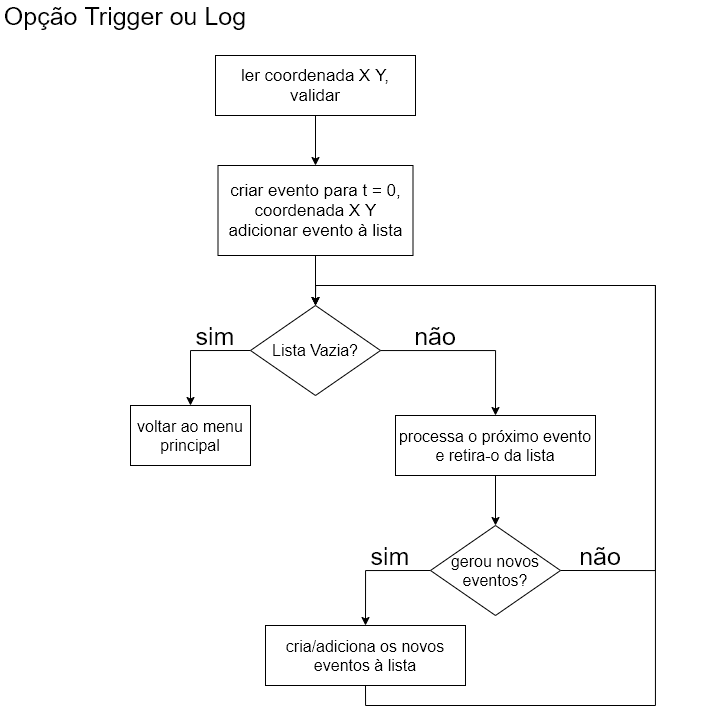

The diagram above was exported from draw.io. Its source (the exported page's mxGraphModel, read from the mxfile embedded in the PNG):
<mxGraphModel dx="1673" dy="896" grid="1" gridSize="10" guides="1" tooltips="1" connect="1" arrows="1" fold="1" page="1" pageScale="1" pageWidth="850" pageHeight="1100" math="0" shadow="0">
  <root>
    <mxCell id="0" />
    <mxCell id="1" parent="0" />
    <mxCell id="2" style="edgeStyle=orthogonalEdgeStyle;rounded=0;orthogonalLoop=1;jettySize=auto;html=1;fontSize=16;exitX=0;exitY=0.5;exitDx=0;exitDy=0;" edge="1" source="4" target="5" parent="1">
      <mxGeometry relative="1" as="geometry">
        <mxPoint x="200" y="630" as="targetPoint" />
      </mxGeometry>
    </mxCell>
    <mxCell id="3" style="edgeStyle=orthogonalEdgeStyle;rounded=0;orthogonalLoop=1;jettySize=auto;html=1;entryX=0.5;entryY=0;entryDx=0;entryDy=0;fontSize=16;" edge="1" source="4" target="7" parent="1">
      <mxGeometry relative="1" as="geometry">
        <mxPoint x="570" y="610" as="targetPoint" />
      </mxGeometry>
    </mxCell>
    <mxCell id="4" value="Lista Vazia?" style="rhombus;whiteSpace=wrap;html=1;fontSize=16;" vertex="1" parent="1">
      <mxGeometry x="335" y="430" width="130" height="90" as="geometry" />
    </mxCell>
    <mxCell id="5" value="voltar ao menu principal" style="rounded=0;whiteSpace=wrap;html=1;fontSize=16;" vertex="1" parent="1">
      <mxGeometry x="215" y="530" width="120" height="60" as="geometry" />
    </mxCell>
    <mxCell id="6" style="edgeStyle=orthogonalEdgeStyle;rounded=0;orthogonalLoop=1;jettySize=auto;html=1;entryX=0.5;entryY=0;entryDx=0;entryDy=0;fontSize=16;" edge="1" source="7" target="10" parent="1">
      <mxGeometry relative="1" as="geometry">
        <mxPoint x="590" y="760" as="targetPoint" />
      </mxGeometry>
    </mxCell>
    <mxCell id="7" value="processa o próximo evento&lt;br style=&quot;font-size: 16px;&quot;&gt;e retira-o da lista" style="rounded=0;whiteSpace=wrap;html=1;fontSize=16;" vertex="1" parent="1">
      <mxGeometry x="480" y="540" width="200" height="60" as="geometry" />
    </mxCell>
    <mxCell id="8" style="edgeStyle=orthogonalEdgeStyle;rounded=0;orthogonalLoop=1;jettySize=auto;html=1;exitX=0;exitY=0.5;exitDx=0;exitDy=0;entryX=0.5;entryY=0;entryDx=0;entryDy=0;fontSize=16;" edge="1" source="10" target="12" parent="1">
      <mxGeometry relative="1" as="geometry">
        <mxPoint x="710" y="880" as="targetPoint" />
      </mxGeometry>
    </mxCell>
    <mxCell id="9" style="edgeStyle=orthogonalEdgeStyle;rounded=0;orthogonalLoop=1;jettySize=auto;html=1;exitX=1;exitY=0.5;exitDx=0;exitDy=0;entryX=0.5;entryY=0;entryDx=0;entryDy=0;fontSize=16;" edge="1" source="10" target="4" parent="1">
      <mxGeometry relative="1" as="geometry">
        <Array as="points">
          <mxPoint x="740" y="695" />
          <mxPoint x="740" y="410" />
          <mxPoint x="400" y="410" />
        </Array>
      </mxGeometry>
    </mxCell>
    <mxCell id="10" value="gerou novos eventos?" style="rhombus;whiteSpace=wrap;html=1;fontSize=16;" vertex="1" parent="1">
      <mxGeometry x="515" y="650" width="130" height="90" as="geometry" />
    </mxCell>
    <mxCell id="11" style="edgeStyle=orthogonalEdgeStyle;rounded=0;orthogonalLoop=1;jettySize=auto;html=1;exitX=0.5;exitY=1;exitDx=0;exitDy=0;entryX=0.5;entryY=0;entryDx=0;entryDy=0;fontSize=16;" edge="1" source="12" target="4" parent="1">
      <mxGeometry relative="1" as="geometry">
        <Array as="points">
          <mxPoint x="450" y="830" />
          <mxPoint x="740" y="830" />
          <mxPoint x="740" y="410" />
          <mxPoint x="400" y="410" />
        </Array>
      </mxGeometry>
    </mxCell>
    <mxCell id="12" value="cria/adiciona os novos eventos à lista" style="rounded=0;whiteSpace=wrap;html=1;fontSize=16;" vertex="1" parent="1">
      <mxGeometry x="350" y="750" width="200" height="60" as="geometry" />
    </mxCell>
    <mxCell id="13" value="Opção Trigger ou Log" style="text;html=1;strokeColor=none;fillColor=none;align=center;verticalAlign=middle;whiteSpace=wrap;rounded=0;fontSize=25;" vertex="1" parent="1">
      <mxGeometry x="85" y="130" width="250" height="20" as="geometry" />
    </mxCell>
    <mxCell id="14" style="edgeStyle=orthogonalEdgeStyle;rounded=0;orthogonalLoop=1;jettySize=auto;html=1;exitX=0.5;exitY=1;exitDx=0;exitDy=0;entryX=0.5;entryY=0;entryDx=0;entryDy=0;fontSize=17;" edge="1" source="15" target="17" parent="1">
      <mxGeometry relative="1" as="geometry" />
    </mxCell>
    <mxCell id="15" value="ler coordenada X Y, validar" style="rounded=0;whiteSpace=wrap;html=1;fontSize=17;" vertex="1" parent="1">
      <mxGeometry x="300" y="180" width="200" height="60" as="geometry" />
    </mxCell>
    <mxCell id="16" style="edgeStyle=orthogonalEdgeStyle;rounded=0;orthogonalLoop=1;jettySize=auto;html=1;exitX=0.5;exitY=1;exitDx=0;exitDy=0;fontSize=17;" edge="1" source="17" target="4" parent="1">
      <mxGeometry relative="1" as="geometry" />
    </mxCell>
    <mxCell id="17" value="criar evento para t = 0, coordenada X Y&lt;br&gt;adicionar evento à lista" style="rounded=0;whiteSpace=wrap;html=1;fontSize=17;" vertex="1" parent="1">
      <mxGeometry x="302.5" y="290" width="195" height="90" as="geometry" />
    </mxCell>
    <mxCell id="18" value="sim" style="text;html=1;strokeColor=none;fillColor=none;align=center;verticalAlign=middle;whiteSpace=wrap;rounded=0;fontSize=25;" vertex="1" parent="1">
      <mxGeometry x="175" y="450" width="250" height="20" as="geometry" />
    </mxCell>
    <mxCell id="19" value="não" style="text;html=1;strokeColor=none;fillColor=none;align=center;verticalAlign=middle;whiteSpace=wrap;rounded=0;fontSize=25;" vertex="1" parent="1">
      <mxGeometry x="395" y="450" width="250" height="20" as="geometry" />
    </mxCell>
    <mxCell id="20" value="não" style="text;html=1;strokeColor=none;fillColor=none;align=center;verticalAlign=middle;whiteSpace=wrap;rounded=0;fontSize=25;" vertex="1" parent="1">
      <mxGeometry x="560" y="670" width="250" height="20" as="geometry" />
    </mxCell>
    <mxCell id="21" value="sim" style="text;html=1;strokeColor=none;fillColor=none;align=center;verticalAlign=middle;whiteSpace=wrap;rounded=0;fontSize=25;" vertex="1" parent="1">
      <mxGeometry x="350" y="670" width="250" height="20" as="geometry" />
    </mxCell>
  </root>
</mxGraphModel>